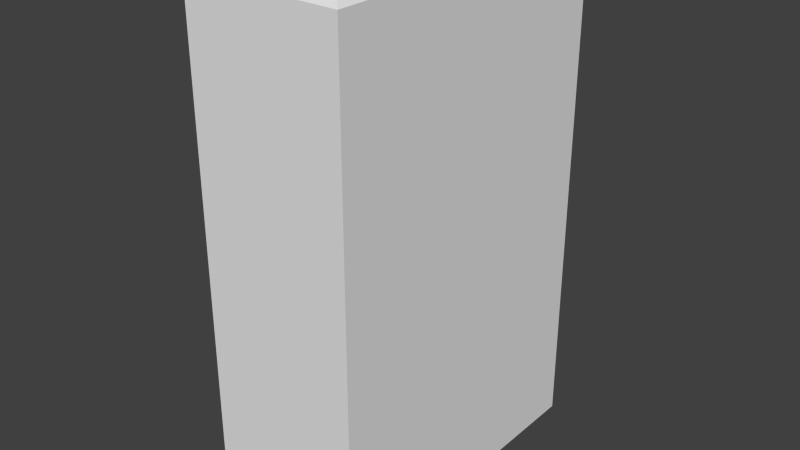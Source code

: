 # Source: Filler_HalfTileFiller.blend  (saved by Blender 2.75.0; exported with 4.5.12 LTS)
import bpy
from mathutils import Matrix  # noqa: F401  (used for matrix-valued properties, if any)

bpy.ops.wm.read_factory_settings(use_empty=True)
scene = bpy.context.scene
scene.name = 'Scene'

# ---- collections
col_collection_1 = bpy.data.collections.new('Collection 1'); scene.collection.children.link(col_collection_1)

# ---- materials (node trees are filled in below, after node groups)
mat_plastic_001 = bpy.data.materials.new('plastic.001')
mat_plastic_001.alpha_threshold = 0.0
mat_plastic_001.use_transparent_shadow = False
mat_plastic_001.roughness = 0.5
mat_plastic_001.line_color = (0.0, 0.0, 0.0, 1.0)

# ---- material node trees

# ---- world
world_world = bpy.data.worlds.new('World'); scene.world = world_world
world_world.color = (0.05088, 0.05088, 0.05088)
world_world.use_sun_shadow = False
world_world.sun_shadow_jitter_overblur = 0.0
world_world.cycles.sampling_method = 'MANUAL'
world_world.cycles.sample_map_resolution = 256

# ---- meshes
me_cube_044 = bpy.data.meshes.new('Cube.044')
me_cube_044.from_pydata([(-0.5756, 0.9927, -0.00701), (0.4056, 0.9927, -0.00701), (-0.5756, -0.9939, -0.00701), (0.4056, -0.9939, -0.00701), (-0.5302, 0.9455, 3.159), (-0.5756, 0.9927, 3.13), (0.3602, 0.9455, 3.159), (0.4056, 0.9927, 3.13), (-0.5302, -0.9467, 3.159), (-0.5756, -0.9939, 3.13), (0.3602, -0.9467, 3.159), (0.4056, -0.9939, 3.13)], [], [(8, 10, 6, 4), (11, 9, 2, 3), (5, 7, 1, 0), (7, 11, 3, 1), (4, 6, 7, 5), (6, 10, 11, 7), (10, 8, 9, 11), (8, 4, 5, 9), (9, 5, 0, 2)])
me_cube_044.materials.append(mat_plastic_001)
me_cube_044.use_remesh_preserve_volume = False
me_cube_044.use_remesh_preserve_attributes = False
me_cube_044.use_mirror_vertex_groups = False
me_cube_044.update()

# ---- objects
ob_filler_halftilefiller = bpy.data.objects.new('Filler_HalfTileFiller', me_cube_044)

# ---- transforms, parenting, visibility, modifiers, constraints
ob_filler_halftilefiller.location = (0.0, 0.0, 0.0)
ob_filler_halftilefiller.lineart.crease_threshold = 0.0

# ---- collection membership
col_collection_1.objects.link(ob_filler_halftilefiller)

# ---- scene / render settings (as saved in the file)
scene.frame_start = 1; scene.frame_end = 250; scene.frame_set(1)
scene.render.engine = 'BLENDER_EEVEE_NEXT'
scene.render.resolution_percentage = 50
scene.render.dither_intensity = 0.0
scene.cycles.use_denoising = False
scene.cycles.samples = 10
scene.cycles.sampling_pattern = 'TABULATED_SOBOL'
scene.cycles.light_sampling_threshold = 0.0
scene.cycles.use_adaptive_sampling = False
scene.cycles.use_light_tree = False
scene.cycles.blur_glossy = 0.0
scene.cycles.pixel_filter_type = 'GAUSSIAN'
scene.cycles.sample_clamp_indirect = 0.0
scene.view_settings.view_transform = 'Standard'
bpy.context.view_layer.update()

# ---- added for rendering (the .blend has no active camera and no usable light): camera, sun
cam_auto = bpy.data.cameras.new('AutoCamera')
cam_auto.lens = 50.0
cam_auto.sensor_width = 36.0
cam_auto.clip_end = 1000.0
ob_auto_camera = bpy.data.objects.new('AutoCamera', cam_auto)
scene.collection.objects.link(ob_auto_camera)
ob_auto_camera.location = (3.49008, -4.29071, 4.43589)
ob_auto_camera.rotation_euler = (1.09748, -7.21219e-08, 0.694738)
scene.camera = ob_auto_camera
light_auto_sun = bpy.data.lights.new('AutoSun', 'SUN')
light_auto_sun.energy = 3.0
light_auto_sun.angle = 0.0523599
ob_auto_sun = bpy.data.objects.new('AutoSun', light_auto_sun)
scene.collection.objects.link(ob_auto_sun)
ob_auto_sun.rotation_euler = (0.872665, 0.174533, 0.523599)
bpy.context.view_layer.update()
